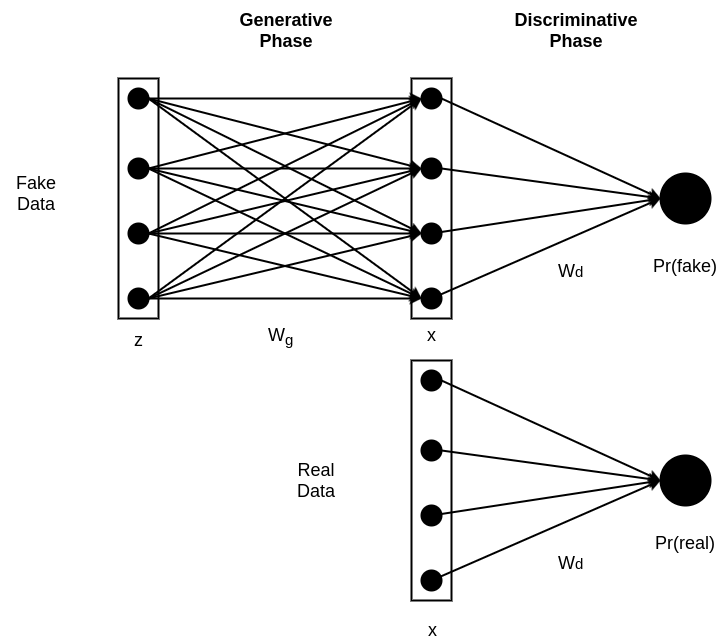

The diagram above was exported from draw.io. Its source (the exported page's mxGraphModel, read from the mxfile embedded in the PNG):
<mxGraphModel dx="2086" dy="1133" grid="1" gridSize="10" guides="1" tooltips="1" connect="1" arrows="1" fold="1" page="1" pageScale="1" pageWidth="826" pageHeight="1169" background="none" math="0" shadow="0">
  <root>
    <mxCell id="0" />
    <mxCell id="1" parent="0" />
    <mxCell id="2" value="" style="ellipse;whiteSpace=wrap;html=1;strokeColor=#000000;strokeWidth=2;fillColor=#000000;fontSize=18;align=center;" vertex="1" parent="1">
      <mxGeometry x="690" y="263" width="50" height="50" as="geometry" />
    </mxCell>
    <mxCell id="3" style="edgeStyle=orthogonalEdgeStyle;comic=0;html=1;exitX=1;exitY=0.5;entryX=0;entryY=0.5;shadow=0;startArrow=none;startFill=0;endArrow=classic;endFill=1;jettySize=auto;orthogonalLoop=1;strokeColor=#000000;strokeWidth=2;fillColor=#FF0000;fontSize=18;rounded=0;" edge="1" source="31" target="25" parent="1">
      <mxGeometry relative="1" as="geometry" />
    </mxCell>
    <mxCell id="4" value="" style="endArrow=classic;html=1;shadow=0;strokeColor=#000000;strokeWidth=2;fillColor=#FF0000;fontSize=18;entryX=0;entryY=0.5;exitX=1;exitY=0.5;" edge="1" source="31" target="26" parent="1">
      <mxGeometry width="50" height="50" relative="1" as="geometry">
        <mxPoint x="148" y="548" as="sourcePoint" />
        <mxPoint x="198" y="498" as="targetPoint" />
      </mxGeometry>
    </mxCell>
    <mxCell id="5" value="" style="endArrow=classic;html=1;shadow=0;strokeColor=#000000;strokeWidth=2;fillColor=#FF0000;fontSize=18;entryX=0;entryY=0.5;exitX=1;exitY=0.5;" edge="1" source="31" target="27" parent="1">
      <mxGeometry width="50" height="50" relative="1" as="geometry">
        <mxPoint x="188" y="198" as="sourcePoint" />
        <mxPoint x="461" y="228" as="targetPoint" />
      </mxGeometry>
    </mxCell>
    <mxCell id="6" style="comic=0;html=1;exitX=1;exitY=0.5;entryX=0;entryY=0.5;shadow=0;startArrow=none;startFill=0;endArrow=classic;endFill=1;jettySize=auto;orthogonalLoop=1;strokeColor=#000000;strokeWidth=2;fillColor=#FF0000;fontSize=18;" edge="1" source="31" target="28" parent="1">
      <mxGeometry relative="1" as="geometry" />
    </mxCell>
    <mxCell id="7" style="edgeStyle=none;comic=0;html=1;exitX=1;exitY=0.5;entryX=0;entryY=0.5;shadow=0;startArrow=none;startFill=0;endArrow=classic;endFill=1;jettySize=auto;orthogonalLoop=1;strokeColor=#000000;strokeWidth=2;fillColor=#FF0000;fontSize=18;" edge="1" source="32" target="25" parent="1">
      <mxGeometry relative="1" as="geometry" />
    </mxCell>
    <mxCell id="8" style="edgeStyle=none;comic=0;html=1;exitX=1;exitY=0.5;entryX=0;entryY=0.5;shadow=0;startArrow=none;startFill=0;endArrow=classic;endFill=1;jettySize=auto;orthogonalLoop=1;strokeColor=#000000;strokeWidth=2;fillColor=#FF0000;fontSize=18;" edge="1" source="32" target="26" parent="1">
      <mxGeometry relative="1" as="geometry" />
    </mxCell>
    <mxCell id="9" style="edgeStyle=none;comic=0;html=1;exitX=1;exitY=0.5;entryX=0;entryY=0.5;shadow=0;startArrow=none;startFill=0;endArrow=classic;endFill=1;jettySize=auto;orthogonalLoop=1;strokeColor=#000000;strokeWidth=2;fillColor=#FF0000;fontSize=18;" edge="1" source="32" target="27" parent="1">
      <mxGeometry relative="1" as="geometry" />
    </mxCell>
    <mxCell id="10" style="edgeStyle=none;comic=0;html=1;exitX=1;exitY=0.5;entryX=0;entryY=0.5;shadow=0;startArrow=none;startFill=0;endArrow=classic;endFill=1;jettySize=auto;orthogonalLoop=1;strokeColor=#000000;strokeWidth=2;fillColor=#FF0000;fontSize=18;" edge="1" source="32" target="28" parent="1">
      <mxGeometry relative="1" as="geometry" />
    </mxCell>
    <mxCell id="11" style="edgeStyle=none;comic=0;html=1;exitX=1;exitY=0.5;entryX=0;entryY=0.5;shadow=0;startArrow=none;startFill=0;endArrow=classic;endFill=1;jettySize=auto;orthogonalLoop=1;strokeColor=#000000;strokeWidth=2;fillColor=#FF0000;fontSize=18;" edge="1" source="33" target="25" parent="1">
      <mxGeometry relative="1" as="geometry" />
    </mxCell>
    <mxCell id="12" style="edgeStyle=none;comic=0;html=1;exitX=1;exitY=0.5;entryX=0;entryY=0.5;shadow=0;startArrow=none;startFill=0;endArrow=classic;endFill=1;jettySize=auto;orthogonalLoop=1;strokeColor=#000000;strokeWidth=2;fillColor=#FF0000;fontSize=18;" edge="1" source="33" target="26" parent="1">
      <mxGeometry relative="1" as="geometry" />
    </mxCell>
    <mxCell id="13" style="edgeStyle=none;comic=0;html=1;exitX=1;exitY=0.5;entryX=0;entryY=0.5;shadow=0;startArrow=none;startFill=0;endArrow=classic;endFill=1;jettySize=auto;orthogonalLoop=1;strokeColor=#000000;strokeWidth=2;fillColor=#FF0000;fontSize=18;" edge="1" source="33" target="27" parent="1">
      <mxGeometry relative="1" as="geometry" />
    </mxCell>
    <mxCell id="14" style="edgeStyle=none;comic=0;html=1;exitX=1;exitY=0.5;entryX=0;entryY=0.5;shadow=0;startArrow=none;startFill=0;endArrow=classic;endFill=1;jettySize=auto;orthogonalLoop=1;strokeColor=#000000;strokeWidth=2;fillColor=#FF0000;fontSize=18;" edge="1" source="33" target="28" parent="1">
      <mxGeometry relative="1" as="geometry" />
    </mxCell>
    <mxCell id="15" style="edgeStyle=none;comic=0;html=1;exitX=1;exitY=0.5;entryX=0;entryY=0.5;shadow=0;startArrow=none;startFill=0;endArrow=classic;endFill=1;jettySize=auto;orthogonalLoop=1;strokeColor=#000000;strokeWidth=2;fillColor=#FF0000;fontSize=18;" edge="1" source="34" target="25" parent="1">
      <mxGeometry relative="1" as="geometry" />
    </mxCell>
    <mxCell id="16" style="edgeStyle=none;comic=0;html=1;exitX=1;exitY=0.5;entryX=0;entryY=0.5;shadow=0;startArrow=none;startFill=0;endArrow=classic;endFill=1;jettySize=auto;orthogonalLoop=1;strokeColor=#000000;strokeWidth=2;fillColor=#FF0000;fontSize=18;" edge="1" source="34" target="26" parent="1">
      <mxGeometry relative="1" as="geometry" />
    </mxCell>
    <mxCell id="17" style="edgeStyle=none;comic=0;html=1;exitX=1;exitY=0.5;entryX=0;entryY=0.5;shadow=0;startArrow=none;startFill=0;endArrow=classic;endFill=1;jettySize=auto;orthogonalLoop=1;strokeColor=#000000;strokeWidth=2;fillColor=#FF0000;fontSize=18;" edge="1" source="34" target="27" parent="1">
      <mxGeometry relative="1" as="geometry" />
    </mxCell>
    <mxCell id="18" style="edgeStyle=none;comic=0;html=1;exitX=1;exitY=0.5;entryX=0;entryY=0.5;shadow=0;startArrow=none;startFill=0;endArrow=classic;endFill=1;jettySize=auto;orthogonalLoop=1;strokeColor=#000000;strokeWidth=2;fillColor=#FF0000;fontSize=18;" edge="1" source="34" target="28" parent="1">
      <mxGeometry relative="1" as="geometry" />
    </mxCell>
    <mxCell id="19" style="edgeStyle=none;comic=0;html=1;exitX=1;exitY=0.5;entryX=0;entryY=0.5;shadow=0;startArrow=none;startFill=0;endArrow=classic;endFill=1;jettySize=auto;orthogonalLoop=1;strokeColor=#000000;strokeWidth=2;fillColor=#FF0000;fontSize=18;" edge="1" source="25" target="2" parent="1">
      <mxGeometry relative="1" as="geometry">
        <mxPoint x="698" y="288" as="targetPoint" />
      </mxGeometry>
    </mxCell>
    <mxCell id="20" style="edgeStyle=none;comic=0;html=1;exitX=1;exitY=0.5;shadow=0;startArrow=none;startFill=0;endArrow=classic;endFill=1;jettySize=auto;orthogonalLoop=1;strokeColor=#000000;strokeWidth=2;fillColor=#FF0000;fontSize=18;entryX=0;entryY=0.5;" edge="1" source="26" target="2" parent="1">
      <mxGeometry relative="1" as="geometry">
        <mxPoint x="698" y="288" as="targetPoint" />
      </mxGeometry>
    </mxCell>
    <mxCell id="21" style="edgeStyle=none;comic=0;html=1;entryX=0;entryY=0.5;shadow=0;startArrow=none;startFill=0;endArrow=classic;endFill=1;jettySize=auto;orthogonalLoop=1;strokeColor=#000000;strokeWidth=2;fillColor=#FF0000;fontSize=18;" edge="1" source="27" target="2" parent="1">
      <mxGeometry relative="1" as="geometry">
        <mxPoint x="698" y="288" as="targetPoint" />
      </mxGeometry>
    </mxCell>
    <mxCell id="22" style="edgeStyle=none;comic=0;html=1;entryX=0;entryY=0.5;shadow=0;startArrow=none;startFill=0;endArrow=classic;endFill=1;jettySize=auto;orthogonalLoop=1;strokeColor=#000000;strokeWidth=2;fillColor=#FF0000;fontSize=18;" edge="1" source="28" target="2" parent="1">
      <mxGeometry relative="1" as="geometry">
        <mxPoint x="698" y="288" as="targetPoint" />
      </mxGeometry>
    </mxCell>
    <mxCell id="23" value="" style="group" vertex="1" connectable="0" parent="1">
      <mxGeometry x="441" y="168" width="40" height="240" as="geometry" />
    </mxCell>
    <mxCell id="24" value="" style="whiteSpace=wrap;html=1;strokeColor=#000000;strokeWidth=2;fillColor=none;fontSize=18;align=center;" vertex="1" parent="23">
      <mxGeometry width="40" height="240" as="geometry" />
    </mxCell>
    <mxCell id="25" value="" style="ellipse;whiteSpace=wrap;html=1;strokeColor=#000000;strokeWidth=2;fillColor=#000000;fontSize=18;align=center;" vertex="1" parent="23">
      <mxGeometry x="10" y="10" width="20" height="20" as="geometry" />
    </mxCell>
    <mxCell id="26" value="" style="ellipse;whiteSpace=wrap;html=1;strokeColor=#000000;strokeWidth=2;fillColor=#000000;fontSize=18;align=center;" vertex="1" parent="23">
      <mxGeometry x="10" y="80" width="20" height="20" as="geometry" />
    </mxCell>
    <mxCell id="27" value="" style="ellipse;whiteSpace=wrap;html=1;strokeColor=#000000;strokeWidth=2;fillColor=#000000;fontSize=18;align=center;" vertex="1" parent="23">
      <mxGeometry x="10" y="145" width="20" height="20" as="geometry" />
    </mxCell>
    <mxCell id="28" value="" style="ellipse;whiteSpace=wrap;html=1;strokeColor=#000000;strokeWidth=2;fillColor=#000000;fontSize=18;align=center;" vertex="1" parent="23">
      <mxGeometry x="10" y="210" width="20" height="20" as="geometry" />
    </mxCell>
    <mxCell id="29" value="" style="group" vertex="1" connectable="0" parent="1">
      <mxGeometry x="148" y="168" width="40" height="240" as="geometry" />
    </mxCell>
    <mxCell id="30" value="" style="whiteSpace=wrap;html=1;strokeColor=#000000;strokeWidth=2;fillColor=none;fontSize=18;align=center;" vertex="1" parent="29">
      <mxGeometry width="40" height="240" as="geometry" />
    </mxCell>
    <mxCell id="31" value="" style="ellipse;whiteSpace=wrap;html=1;strokeColor=#000000;strokeWidth=2;fillColor=#000000;fontSize=18;align=center;" vertex="1" parent="29">
      <mxGeometry x="10" y="10" width="20" height="20" as="geometry" />
    </mxCell>
    <mxCell id="32" value="" style="ellipse;whiteSpace=wrap;html=1;strokeColor=#000000;strokeWidth=2;fillColor=#000000;fontSize=18;align=center;" vertex="1" parent="29">
      <mxGeometry x="10" y="80" width="20" height="20" as="geometry" />
    </mxCell>
    <mxCell id="33" value="" style="ellipse;whiteSpace=wrap;html=1;strokeColor=#000000;strokeWidth=2;fillColor=#000000;fontSize=18;align=center;" vertex="1" parent="29">
      <mxGeometry x="10" y="145" width="20" height="20" as="geometry" />
    </mxCell>
    <mxCell id="34" value="" style="ellipse;whiteSpace=wrap;html=1;strokeColor=#000000;strokeWidth=2;fillColor=#000000;fontSize=18;align=center;" vertex="1" parent="29">
      <mxGeometry x="10" y="210" width="20" height="20" as="geometry" />
    </mxCell>
    <mxCell id="35" value="" style="ellipse;whiteSpace=wrap;html=1;strokeColor=#000000;strokeWidth=2;fillColor=#000000;fontSize=18;align=center;" vertex="1" parent="1">
      <mxGeometry x="690" y="545" width="50" height="50" as="geometry" />
    </mxCell>
    <mxCell id="36" style="edgeStyle=none;comic=0;html=1;exitX=1;exitY=0.5;entryX=0;entryY=0.5;shadow=0;startArrow=none;startFill=0;endArrow=classic;endFill=1;jettySize=auto;orthogonalLoop=1;strokeColor=#000000;strokeWidth=2;fillColor=#FF0000;fontSize=18;" edge="1" source="40" target="35" parent="1">
      <mxGeometry relative="1" as="geometry">
        <mxPoint x="698" y="570" as="targetPoint" />
      </mxGeometry>
    </mxCell>
    <mxCell id="37" style="edgeStyle=none;comic=0;html=1;exitX=1;exitY=0.5;shadow=0;startArrow=none;startFill=0;endArrow=classic;endFill=1;jettySize=auto;orthogonalLoop=1;strokeColor=#000000;strokeWidth=2;fillColor=#FF0000;fontSize=18;entryX=0;entryY=0.5;" edge="1" source="41" target="35" parent="1">
      <mxGeometry relative="1" as="geometry">
        <mxPoint x="698" y="570" as="targetPoint" />
      </mxGeometry>
    </mxCell>
    <mxCell id="38" style="edgeStyle=none;comic=0;html=1;entryX=0;entryY=0.5;shadow=0;startArrow=none;startFill=0;endArrow=classic;endFill=1;jettySize=auto;orthogonalLoop=1;strokeColor=#000000;strokeWidth=2;fillColor=#FF0000;fontSize=18;" edge="1" source="42" target="35" parent="1">
      <mxGeometry relative="1" as="geometry">
        <mxPoint x="698" y="570" as="targetPoint" />
      </mxGeometry>
    </mxCell>
    <mxCell id="39" style="edgeStyle=none;comic=0;html=1;entryX=0;entryY=0.5;shadow=0;startArrow=none;startFill=0;endArrow=classic;endFill=1;jettySize=auto;orthogonalLoop=1;strokeColor=#000000;strokeWidth=2;fillColor=#FF0000;fontSize=18;" edge="1" source="43" target="35" parent="1">
      <mxGeometry relative="1" as="geometry">
        <mxPoint x="698" y="570" as="targetPoint" />
      </mxGeometry>
    </mxCell>
    <mxCell id="40" value="" style="ellipse;whiteSpace=wrap;html=1;strokeColor=#000000;strokeWidth=2;fillColor=#000000;fontSize=18;align=center;" vertex="1" parent="1">
      <mxGeometry x="451" y="460" width="20" height="20" as="geometry" />
    </mxCell>
    <mxCell id="41" value="" style="ellipse;whiteSpace=wrap;html=1;strokeColor=#000000;strokeWidth=2;fillColor=#000000;fontSize=18;align=center;" vertex="1" parent="1">
      <mxGeometry x="451" y="530" width="20" height="20" as="geometry" />
    </mxCell>
    <mxCell id="42" value="" style="ellipse;whiteSpace=wrap;html=1;strokeColor=#000000;strokeWidth=2;fillColor=#000000;fontSize=18;align=center;" vertex="1" parent="1">
      <mxGeometry x="451" y="595" width="20" height="20" as="geometry" />
    </mxCell>
    <mxCell id="43" value="" style="ellipse;whiteSpace=wrap;html=1;strokeColor=#000000;strokeWidth=2;fillColor=#000000;fontSize=18;align=center;" vertex="1" parent="1">
      <mxGeometry x="451" y="660" width="20" height="20" as="geometry" />
    </mxCell>
    <mxCell id="44" value="" style="whiteSpace=wrap;html=1;strokeColor=#000000;strokeWidth=2;fillColor=none;fontSize=18;align=center;" vertex="1" parent="1">
      <mxGeometry x="441" y="450" width="40" height="240" as="geometry" />
    </mxCell>
    <mxCell id="45" value="Fake&lt;div&gt;Data&lt;/div&gt;" style="text;html=1;strokeColor=none;fillColor=none;align=center;verticalAlign=middle;whiteSpace=wrap;fontSize=18;" vertex="1" parent="1">
      <mxGeometry x="30" y="258" width="70" height="50" as="geometry" />
    </mxCell>
    <mxCell id="46" value="Real&lt;div&gt;Data&lt;/div&gt;" style="text;html=1;strokeColor=none;fillColor=none;align=center;verticalAlign=middle;whiteSpace=wrap;fontSize=18;" vertex="1" parent="1">
      <mxGeometry x="310" y="545" width="70" height="50" as="geometry" />
    </mxCell>
    <mxCell id="47" value="W&lt;sub&gt;g&lt;/sub&gt;" style="text;html=1;resizable=0;points=[];autosize=1;align=center;verticalAlign=top;spacingTop=-4;fontSize=18;" vertex="1" parent="1">
      <mxGeometry x="290" y="412" width="40" height="30" as="geometry" />
    </mxCell>
    <mxCell id="48" value="W&lt;span style=&quot;font-size: 15px&quot;&gt;d&lt;/span&gt;" style="text;html=1;resizable=0;points=[];autosize=1;align=center;verticalAlign=top;spacingTop=-4;fontSize=18;" vertex="1" parent="1">
      <mxGeometry x="580" y="348" width="40" height="20" as="geometry" />
    </mxCell>
    <mxCell id="49" value="W&lt;span style=&quot;font-size: 15px&quot;&gt;d&lt;/span&gt;" style="text;html=1;resizable=0;points=[];autosize=1;align=center;verticalAlign=top;spacingTop=-4;fontSize=18;" vertex="1" parent="1">
      <mxGeometry x="580" y="640" width="40" height="20" as="geometry" />
    </mxCell>
    <mxCell id="50" value="Pr(fake)" style="text;html=1;resizable=0;points=[];autosize=1;align=center;verticalAlign=top;spacingTop=-4;fontSize=18;" vertex="1" parent="1">
      <mxGeometry x="675" y="343" width="80" height="20" as="geometry" />
    </mxCell>
    <mxCell id="51" value="Pr(real)" style="text;html=1;resizable=0;points=[];autosize=1;align=center;verticalAlign=top;spacingTop=-4;fontSize=18;" vertex="1" parent="1">
      <mxGeometry x="675" y="620" width="80" height="20" as="geometry" />
    </mxCell>
    <mxCell id="52" value="Generative&lt;div&gt;Phase&lt;/div&gt;" style="text;html=1;strokeColor=none;fillColor=none;align=center;verticalAlign=middle;whiteSpace=wrap;fontSize=18;fontStyle=1" vertex="1" parent="1">
      <mxGeometry x="231" y="90" width="170" height="60" as="geometry" />
    </mxCell>
    <mxCell id="53" value="Discriminative&lt;div&gt;Phase&lt;/div&gt;" style="text;html=1;strokeColor=none;fillColor=none;align=center;verticalAlign=middle;whiteSpace=wrap;fontSize=18;fontStyle=1" vertex="1" parent="1">
      <mxGeometry x="521" y="90" width="170" height="60" as="geometry" />
    </mxCell>
    <mxCell id="54" value="x" style="text;html=1;resizable=0;points=[];autosize=1;align=center;verticalAlign=top;spacingTop=-4;fontSize=18;" vertex="1" parent="1">
      <mxGeometry x="447" y="707" width="30" height="20" as="geometry" />
    </mxCell>
    <mxCell id="55" value="x" style="text;html=1;resizable=0;points=[];autosize=1;align=center;verticalAlign=top;spacingTop=-4;fontSize=18;" vertex="1" parent="1">
      <mxGeometry x="446" y="412" width="30" height="20" as="geometry" />
    </mxCell>
    <mxCell id="56" value="z" style="text;html=1;resizable=0;points=[];autosize=1;align=center;verticalAlign=top;spacingTop=-4;fontSize=18;" vertex="1" parent="1">
      <mxGeometry x="153" y="417" width="30" height="20" as="geometry" />
    </mxCell>
  </root>
</mxGraphModel>